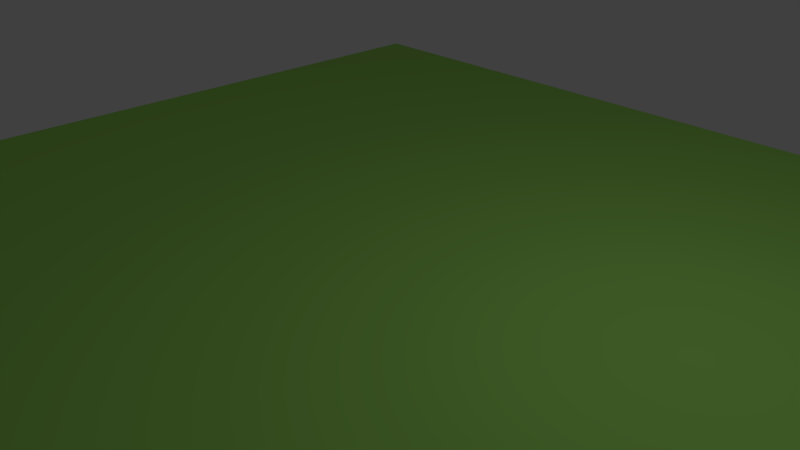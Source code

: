 # Source: SimpleGrassPlane.blend  (saved by Blender 2.79.0; exported with 4.5.12 LTS)
import bpy
from mathutils import Matrix  # noqa: F401  (used for matrix-valued properties, if any)

bpy.ops.wm.read_factory_settings(use_empty=True)
scene = bpy.context.scene
scene.name = 'Scene'

# ---- collections
col_collection_1 = bpy.data.collections.new('Collection 1'); scene.collection.children.link(col_collection_1)

# ---- materials (node trees are filled in below, after node groups)
mat_grassplane = bpy.data.materials.new('GrassPlane')
mat_grassplane.alpha_threshold = 0.0
mat_grassplane.use_transparent_shadow = False
mat_grassplane.diffuse_color = (0.384, 0.8, 0.1494, 1.0)
mat_grassplane.roughness = 0.5

# ---- material node trees

# ---- world
world_world = bpy.data.worlds.new('World'); scene.world = world_world
world_world.color = (0.05088, 0.05088, 0.05088)
world_world.use_sun_shadow = False
world_world.sun_shadow_jitter_overblur = 0.0
world_world.cycles.sampling_method = 'MANUAL'

# ---- cameras
cam_camera = bpy.data.cameras.new('Camera')
cam_camera.clip_end = 100.0
cam_camera.lens = 35.0
cam_camera.sensor_width = 32.0
cam_camera.sensor_height = 18.0
cam_camera.ortho_scale = 7.314
cam_camera.dof.focus_distance = 0.0
cam_camera.dof.aperture_fstop = 128.0

# ---- lights
light_lamp = bpy.data.lights.new('Lamp', 'POINT')
light_lamp.transmission_factor = 0.0
light_lamp.cutoff_distance = 30.0
light_lamp.energy = 100.0
light_lamp.shadow_buffer_clip_start = 1.001
light_lamp.shadow_soft_size = 0.1
light_lamp.shadow_maximum_resolution = 0.006
light_lamp.use_absolute_resolution = True

# ---- meshes
me_plane = bpy.data.meshes.new('Plane')
me_plane.from_pydata([(-1.0, -1.0, 0.0), (1.0, -1.0, 0.0), (-1.0, 1.0, 0.0), (1.0, 1.0, 0.0)], [], [(0, 1, 3, 2)])
me_plane.materials.append(mat_grassplane)
me_plane.use_remesh_preserve_volume = False
me_plane.use_remesh_preserve_attributes = False
me_plane.use_mirror_vertex_groups = False
me_plane.update()

# ---- objects
ob_plane = bpy.data.objects.new('Plane', me_plane)
ob_lamp = bpy.data.objects.new('Lamp', light_lamp)
ob_camera = bpy.data.objects.new('Camera', cam_camera)

# ---- transforms, parenting, visibility, modifiers, constraints
ob_plane.location = (0.0, 0.0, 0.0)
ob_plane.scale = (7.364, 7.364, 7.364)
ob_plane.lineart.crease_threshold = 0.0
ob_lamp.location = (4.076, 1.005, 5.904)
ob_lamp.rotation_euler = (0.6503, 0.05522, 1.866)
ob_lamp.lock_rotations_4d = False
ob_lamp.empty_display_type = 'ARROWS'
ob_lamp.color = (0.0, 0.0, 0.0, 0.0)
ob_lamp.lineart.crease_threshold = 0.0
ob_camera.location = (7.481, -6.508, 5.344)
ob_camera.rotation_euler = (1.109, 0.0, 0.8149)
ob_camera.lock_rotations_4d = False
ob_camera.empty_display_type = 'ARROWS'
ob_camera.color = (0.0, 0.0, 0.0, 0.0)
ob_camera.display_type = 'WIRE'
ob_camera.lineart.crease_threshold = 0.0

# ---- collection membership
col_collection_1.objects.link(ob_plane)
col_collection_1.objects.link(ob_lamp)
col_collection_1.objects.link(ob_camera)

# ---- scene / render settings (as saved in the file)
scene.camera = ob_camera
scene.frame_start = 1; scene.frame_end = 250; scene.frame_set(1)
scene.render.engine = 'BLENDER_EEVEE_NEXT'
scene.render.resolution_percentage = 50
scene.render.dither_intensity = 0.0
scene.cycles.use_denoising = False
scene.cycles.samples = 128
scene.cycles.sampling_pattern = 'TABULATED_SOBOL'
scene.cycles.use_adaptive_sampling = False
scene.cycles.use_light_tree = False
scene.cycles.blur_glossy = 0.0
scene.cycles.sample_clamp_indirect = 0.0
scene.view_settings.view_transform = 'Standard'
bpy.context.view_layer.update()
